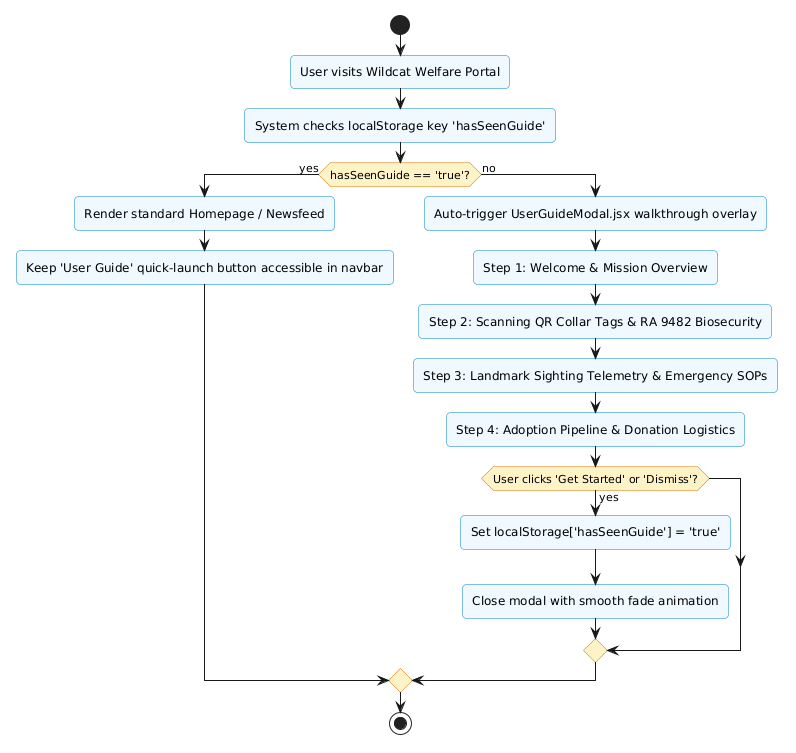

The diagram above was rendered by PlantUML. Its source (embedded in the PNG):
@startuml
skinparam defaultFontName "Segoe UI"
skinparam roundCorner 8
skinparam shadowing false
skinparam activityBackgroundColor #F0F9FF
skinparam activityBorderColor #0284C7
skinparam activityDiamondBackgroundColor #FEF3C7
skinparam activityDiamondBorderColor #D97706

start
:User visits Wildcat Welfare Portal;
:System checks localStorage key 'hasSeenGuide';
if (hasSeenGuide == 'true'?) then (yes)
    :Render standard Homepage / Newsfeed;
    :Keep 'User Guide' quick-launch button accessible in navbar;
else (no)
    :Auto-trigger UserGuideModal.jsx walkthrough overlay;
    :Step 1: Welcome & Mission Overview;
    :Step 2: Scanning QR Collar Tags & RA 9482 Biosecurity;
    :Step 3: Landmark Sighting Telemetry & Emergency SOPs;
    :Step 4: Adoption Pipeline & Donation Logistics;
    if (User clicks 'Get Started' or 'Dismiss'?) then (yes)
        :Set localStorage['hasSeenGuide'] = 'true';
        :Close modal with smooth fade animation;
    endif
endif
stop
@enduml